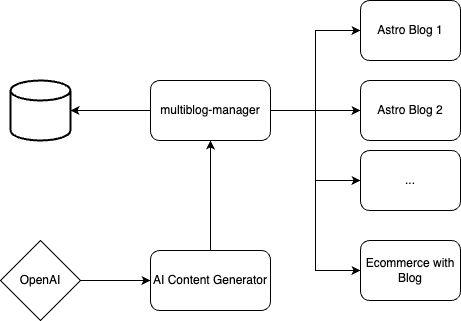

The diagram above was exported from draw.io. Its source (the exported page's mxGraphModel, read from the mxfile embedded in the PNG):
<mxGraphModel dx="1212" dy="614" grid="1" gridSize="10" guides="1" tooltips="1" connect="1" arrows="1" fold="1" page="1" pageScale="1" pageWidth="827" pageHeight="1169" math="0" shadow="0">
  <root>
    <mxCell id="0" />
    <mxCell id="1" parent="0" />
    <mxCell id="QZ4nLNA1u-OAv3oljsof-1" value="" style="strokeWidth=2;html=1;shape=mxgraph.flowchart.database;whiteSpace=wrap;" vertex="1" parent="1">
      <mxGeometry x="194" y="200" width="60" height="60" as="geometry" />
    </mxCell>
    <mxCell id="QZ4nLNA1u-OAv3oljsof-19" style="edgeStyle=orthogonalEdgeStyle;rounded=0;orthogonalLoop=1;jettySize=auto;html=1;entryX=0;entryY=0.5;entryDx=0;entryDy=0;" edge="1" parent="1" source="QZ4nLNA1u-OAv3oljsof-3" target="QZ4nLNA1u-OAv3oljsof-9">
      <mxGeometry relative="1" as="geometry" />
    </mxCell>
    <mxCell id="QZ4nLNA1u-OAv3oljsof-20" style="edgeStyle=orthogonalEdgeStyle;rounded=0;orthogonalLoop=1;jettySize=auto;html=1;entryX=0;entryY=0.5;entryDx=0;entryDy=0;" edge="1" parent="1" source="QZ4nLNA1u-OAv3oljsof-3" target="QZ4nLNA1u-OAv3oljsof-10">
      <mxGeometry relative="1" as="geometry" />
    </mxCell>
    <mxCell id="QZ4nLNA1u-OAv3oljsof-21" style="edgeStyle=orthogonalEdgeStyle;rounded=0;orthogonalLoop=1;jettySize=auto;html=1;entryX=0;entryY=0.5;entryDx=0;entryDy=0;" edge="1" parent="1" source="QZ4nLNA1u-OAv3oljsof-3" target="QZ4nLNA1u-OAv3oljsof-14">
      <mxGeometry relative="1" as="geometry" />
    </mxCell>
    <mxCell id="QZ4nLNA1u-OAv3oljsof-22" style="edgeStyle=orthogonalEdgeStyle;rounded=0;orthogonalLoop=1;jettySize=auto;html=1;entryX=0;entryY=0.5;entryDx=0;entryDy=0;" edge="1" parent="1" source="QZ4nLNA1u-OAv3oljsof-3" target="QZ4nLNA1u-OAv3oljsof-12">
      <mxGeometry relative="1" as="geometry" />
    </mxCell>
    <mxCell id="QZ4nLNA1u-OAv3oljsof-3" value="multiblog-manager" style="rounded=1;whiteSpace=wrap;html=1;" vertex="1" parent="1">
      <mxGeometry x="334" y="200" width="120" height="60" as="geometry" />
    </mxCell>
    <mxCell id="QZ4nLNA1u-OAv3oljsof-7" style="edgeStyle=orthogonalEdgeStyle;rounded=0;orthogonalLoop=1;jettySize=auto;html=1;entryX=0.5;entryY=1;entryDx=0;entryDy=0;" edge="1" parent="1" source="QZ4nLNA1u-OAv3oljsof-4" target="QZ4nLNA1u-OAv3oljsof-3">
      <mxGeometry relative="1" as="geometry" />
    </mxCell>
    <mxCell id="QZ4nLNA1u-OAv3oljsof-4" value="AI Content Generator" style="rounded=1;whiteSpace=wrap;html=1;" vertex="1" parent="1">
      <mxGeometry x="334" y="370" width="120" height="60" as="geometry" />
    </mxCell>
    <mxCell id="QZ4nLNA1u-OAv3oljsof-6" style="edgeStyle=orthogonalEdgeStyle;rounded=0;orthogonalLoop=1;jettySize=auto;html=1;entryX=0;entryY=0.5;entryDx=0;entryDy=0;" edge="1" parent="1" source="QZ4nLNA1u-OAv3oljsof-5" target="QZ4nLNA1u-OAv3oljsof-4">
      <mxGeometry relative="1" as="geometry" />
    </mxCell>
    <mxCell id="QZ4nLNA1u-OAv3oljsof-5" value="OpenAI" style="rhombus;whiteSpace=wrap;html=1;" vertex="1" parent="1">
      <mxGeometry x="184" y="360" width="80" height="80" as="geometry" />
    </mxCell>
    <mxCell id="QZ4nLNA1u-OAv3oljsof-8" style="edgeStyle=orthogonalEdgeStyle;rounded=0;orthogonalLoop=1;jettySize=auto;html=1;entryX=1;entryY=0.5;entryDx=0;entryDy=0;entryPerimeter=0;" edge="1" parent="1" source="QZ4nLNA1u-OAv3oljsof-3" target="QZ4nLNA1u-OAv3oljsof-1">
      <mxGeometry relative="1" as="geometry" />
    </mxCell>
    <mxCell id="QZ4nLNA1u-OAv3oljsof-9" value="Astro Blog 1" style="rounded=1;whiteSpace=wrap;html=1;" vertex="1" parent="1">
      <mxGeometry x="544" y="120" width="100" height="60" as="geometry" />
    </mxCell>
    <mxCell id="QZ4nLNA1u-OAv3oljsof-10" value="Astro Blog 2" style="rounded=1;whiteSpace=wrap;html=1;" vertex="1" parent="1">
      <mxGeometry x="544" y="200" width="100" height="60" as="geometry" />
    </mxCell>
    <mxCell id="QZ4nLNA1u-OAv3oljsof-12" value="Ecommerce&amp;nbsp;with Blog" style="rounded=1;whiteSpace=wrap;html=1;" vertex="1" parent="1">
      <mxGeometry x="544" y="360" width="100" height="60" as="geometry" />
    </mxCell>
    <mxCell id="QZ4nLNA1u-OAv3oljsof-14" value="..." style="rounded=1;whiteSpace=wrap;html=1;" vertex="1" parent="1">
      <mxGeometry x="544" y="270" width="100" height="60" as="geometry" />
    </mxCell>
  </root>
</mxGraphModel>